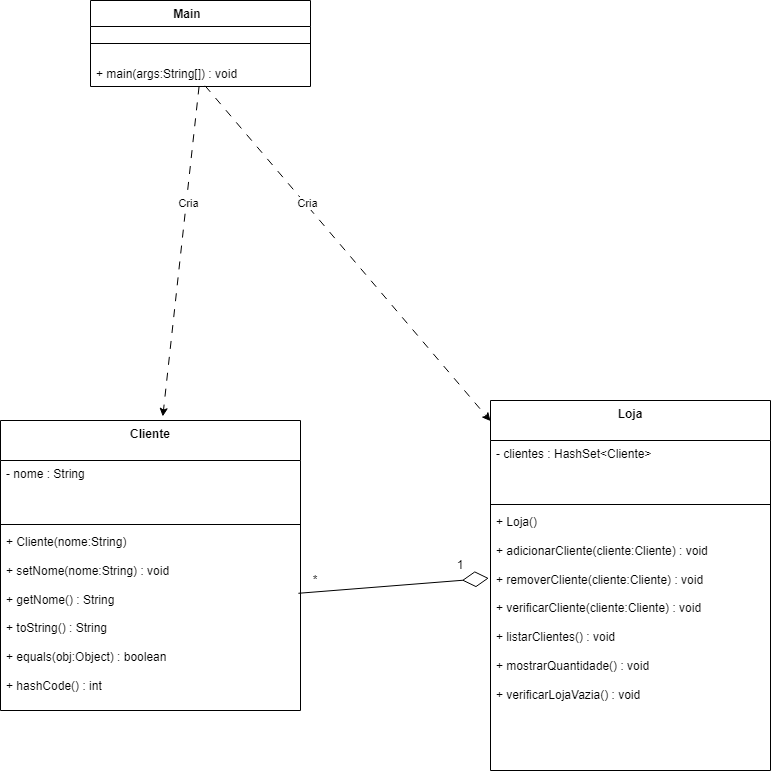

The diagram above was exported from draw.io. Its source (the exported page's mxGraphModel, read from the mxfile embedded in the PNG):
<mxGraphModel dx="2495" dy="1495" grid="1" gridSize="10" guides="1" tooltips="1" connect="1" arrows="1" fold="1" page="1" pageScale="1" pageWidth="827" pageHeight="1169" background="light-dark(#FFFFFF,#000000)" math="0" shadow="0">
  <root>
    <mxCell id="0" />
    <mxCell id="1" parent="0" />
    <mxCell id="i23moMQ-JQCkxNeAHcsY-2" parent="1" style="swimlane;fontStyle=1;align=center;verticalAlign=top;childLayout=stackLayout;horizontal=1;startSize=26;horizontalStack=0;resizeParent=1;resizeParentMax=0;resizeLast=0;collapsible=1;marginBottom=0;whiteSpace=wrap;html=1;" value="Main&lt;span style=&quot;white-space: pre;&quot;&gt;&#09;&lt;/span&gt;" vertex="1">
      <mxGeometry height="86" width="220" x="100" y="100" as="geometry">
        <mxRectangle height="30" width="90" x="230" y="170" as="alternateBounds" />
      </mxGeometry>
    </mxCell>
    <mxCell id="i23moMQ-JQCkxNeAHcsY-4" parent="i23moMQ-JQCkxNeAHcsY-2" style="line;strokeWidth=1;fillColor=none;align=left;verticalAlign=middle;spacingTop=-1;spacingLeft=3;spacingRight=3;rotatable=0;labelPosition=right;points=[];portConstraint=eastwest;strokeColor=inherit;" value="" vertex="1">
      <mxGeometry height="34" width="220" y="26" as="geometry" />
    </mxCell>
    <mxCell id="i23moMQ-JQCkxNeAHcsY-5" parent="i23moMQ-JQCkxNeAHcsY-2" style="text;strokeColor=none;fillColor=none;align=left;verticalAlign=top;spacingLeft=4;spacingRight=4;overflow=hidden;rotatable=0;points=[[0,0.5],[1,0.5]];portConstraint=eastwest;whiteSpace=wrap;html=1;" value="+ main(args:String[]) : void" vertex="1">
      <mxGeometry height="26" width="220" y="60" as="geometry" />
    </mxCell>
    <mxCell id="3AZNLD-Nn54xQNBMsh8L-1" edge="1" parent="1" source="i23moMQ-JQCkxNeAHcsY-5" style="edgeStyle=none;orthogonalLoop=1;jettySize=auto;html=1;rounded=0;dashed=1;dashPattern=8 8;entryX=0.541;entryY=-0.014;entryDx=0;entryDy=0;entryPerimeter=0;" target="3AZNLD-Nn54xQNBMsh8L-38" value="">
      <mxGeometry relative="1" width="100" as="geometry">
        <Array as="points" />
        <mxPoint x="509" y="310" as="sourcePoint" />
        <mxPoint x="281.0504201680674" y="440" as="targetPoint" />
      </mxGeometry>
    </mxCell>
    <mxCell id="3AZNLD-Nn54xQNBMsh8L-2" connectable="0" parent="3AZNLD-Nn54xQNBMsh8L-1" style="edgeLabel;html=1;align=center;verticalAlign=middle;resizable=0;points=[];" value="Cria" vertex="1">
      <mxGeometry relative="1" x="-0.2974" y="2" as="geometry">
        <mxPoint as="offset" />
      </mxGeometry>
    </mxCell>
    <mxCell id="3AZNLD-Nn54xQNBMsh8L-22" edge="1" parent="1" source="i23moMQ-JQCkxNeAHcsY-5" style="edgeStyle=none;orthogonalLoop=1;jettySize=auto;html=1;rounded=0;dashed=1;dashPattern=8 8;exitX=0.521;exitY=0.974;exitDx=0;exitDy=0;exitPerimeter=0;" target="3AZNLD-Nn54xQNBMsh8L-59" value="">
      <mxGeometry relative="1" width="100" as="geometry">
        <Array as="points" />
        <mxPoint x="430" y="280" as="sourcePoint" />
        <mxPoint x="507.33109036799806" y="430" as="targetPoint" />
      </mxGeometry>
    </mxCell>
    <mxCell id="3AZNLD-Nn54xQNBMsh8L-23" connectable="0" parent="3AZNLD-Nn54xQNBMsh8L-22" style="edgeLabel;html=1;align=center;verticalAlign=middle;resizable=0;points=[];" value="Cria" vertex="1">
      <mxGeometry relative="1" x="-0.2974" y="2" as="geometry">
        <mxPoint as="offset" />
      </mxGeometry>
    </mxCell>
    <mxCell id="3AZNLD-Nn54xQNBMsh8L-38" parent="1" style="swimlane;fontStyle=1;align=center;verticalAlign=top;childLayout=stackLayout;horizontal=1;startSize=40;horizontalStack=0;resizeParent=1;resizeParentMax=0;resizeLast=0;collapsible=1;marginBottom=0;whiteSpace=wrap;html=1;" value="Cliente" vertex="1">
      <mxGeometry height="290" width="300" x="10" y="520" as="geometry" />
    </mxCell>
    <mxCell id="3AZNLD-Nn54xQNBMsh8L-39" parent="3AZNLD-Nn54xQNBMsh8L-38" style="text;strokeColor=none;fillColor=none;align=left;verticalAlign=top;spacingLeft=4;spacingRight=4;overflow=hidden;rotatable=0;points=[[0,0.5],[1,0.5]];portConstraint=eastwest;whiteSpace=wrap;html=1;" value="- nome : String" vertex="1">
      <mxGeometry height="60" width="300" y="40" as="geometry" />
    </mxCell>
    <mxCell id="3AZNLD-Nn54xQNBMsh8L-40" parent="3AZNLD-Nn54xQNBMsh8L-38" style="line;strokeWidth=1;fillColor=none;align=left;verticalAlign=middle;spacingTop=-1;spacingLeft=3;spacingRight=3;rotatable=0;labelPosition=right;points=[];portConstraint=eastwest;strokeColor=inherit;" value="" vertex="1">
      <mxGeometry height="8" width="300" y="100" as="geometry" />
    </mxCell>
    <mxCell id="3AZNLD-Nn54xQNBMsh8L-41" parent="3AZNLD-Nn54xQNBMsh8L-38" style="text;strokeColor=none;fillColor=none;align=left;verticalAlign=top;spacingLeft=4;spacingRight=4;overflow=hidden;rotatable=0;points=[[0,0.5],[1,0.5]];portConstraint=eastwest;whiteSpace=wrap;html=1;" value="&lt;div&gt;+ Cliente(nome:String)&lt;/div&gt;&lt;div&gt;&lt;br&gt;&lt;/div&gt;&lt;div&gt;+ setNome(nome:String) : void&lt;/div&gt;&lt;div&gt;&lt;br&gt;&lt;/div&gt;&lt;div&gt;+ getNome() : String&lt;/div&gt;&lt;div&gt;&lt;br&gt;&lt;/div&gt;&lt;div&gt;+ toString() : String&lt;/div&gt;&lt;div&gt;&lt;br&gt;&lt;/div&gt;&lt;div&gt;+ equals(obj:Object) : boolean&lt;/div&gt;&lt;div&gt;&lt;br&gt;&lt;/div&gt;&lt;div&gt;+ hashCode() : int&lt;/div&gt;" vertex="1">
      <mxGeometry height="182" width="300" y="108" as="geometry" />
    </mxCell>
    <mxCell id="3AZNLD-Nn54xQNBMsh8L-59" parent="1" style="swimlane;fontStyle=1;align=center;verticalAlign=top;childLayout=stackLayout;horizontal=1;startSize=40;horizontalStack=0;resizeParent=1;resizeParentMax=0;resizeLast=0;collapsible=1;marginBottom=0;whiteSpace=wrap;html=1;" value="Loja" vertex="1">
      <mxGeometry height="370" width="280" x="500" y="500" as="geometry" />
    </mxCell>
    <mxCell id="3AZNLD-Nn54xQNBMsh8L-60" parent="3AZNLD-Nn54xQNBMsh8L-59" style="text;strokeColor=none;fillColor=none;align=left;verticalAlign=top;spacingLeft=4;spacingRight=4;overflow=hidden;rotatable=0;points=[[0,0.5],[1,0.5]];portConstraint=eastwest;whiteSpace=wrap;html=1;" value="- clientes : HashSet&amp;lt;Cliente&amp;gt;" vertex="1">
      <mxGeometry height="60" width="280" y="40" as="geometry" />
    </mxCell>
    <mxCell id="3AZNLD-Nn54xQNBMsh8L-61" parent="3AZNLD-Nn54xQNBMsh8L-59" style="line;strokeWidth=1;fillColor=none;align=left;verticalAlign=middle;spacingTop=-1;spacingLeft=3;spacingRight=3;rotatable=0;labelPosition=right;points=[];portConstraint=eastwest;strokeColor=inherit;" value="" vertex="1">
      <mxGeometry height="8" width="280" y="100" as="geometry" />
    </mxCell>
    <mxCell id="3AZNLD-Nn54xQNBMsh8L-62" parent="3AZNLD-Nn54xQNBMsh8L-59" style="text;strokeColor=none;fillColor=none;align=left;verticalAlign=top;spacingLeft=4;spacingRight=4;overflow=hidden;rotatable=0;points=[[0,0.5],[1,0.5]];portConstraint=eastwest;whiteSpace=wrap;html=1;" value="&lt;div&gt;+ Loja()&lt;/div&gt;&lt;div&gt;&lt;br&gt;&lt;/div&gt;&lt;div&gt;+ adicionarCliente(cliente:Cliente) : void&lt;/div&gt;&lt;div&gt;&lt;br&gt;&lt;/div&gt;&lt;div&gt;+ removerCliente(cliente:Cliente) : void&lt;/div&gt;&lt;div&gt;&lt;br&gt;&lt;/div&gt;&lt;div&gt;+ verificarCliente(cliente:Cliente) : void&lt;/div&gt;&lt;div&gt;&lt;br&gt;&lt;/div&gt;&lt;div&gt;+ listarClientes() : void&lt;/div&gt;&lt;div&gt;&lt;br&gt;&lt;/div&gt;&lt;div&gt;+ mostrarQuantidade() : void&lt;/div&gt;&lt;div&gt;&lt;br&gt;&lt;/div&gt;&lt;div&gt;+ verificarLojaVazia() : void&lt;/div&gt;" vertex="1">
      <mxGeometry height="262" width="280" y="108" as="geometry" />
    </mxCell>
    <mxCell id="3AZNLD-Nn54xQNBMsh8L-64" parent="1" style="text;html=1;whiteSpace=wrap;strokeColor=none;fillColor=none;align=center;verticalAlign=middle;rounded=0;" value="*" vertex="1">
      <mxGeometry height="20" width="30" x="310" y="670" as="geometry" />
    </mxCell>
    <mxCell id="3AZNLD-Nn54xQNBMsh8L-65" parent="1" style="text;html=1;whiteSpace=wrap;strokeColor=none;fillColor=none;align=center;verticalAlign=middle;rounded=0;" value="1" vertex="1">
      <mxGeometry height="30" width="60" x="440" y="650" as="geometry" />
    </mxCell>
    <mxCell id="3AZNLD-Nn54xQNBMsh8L-63" edge="1" parent="1" source="3AZNLD-Nn54xQNBMsh8L-41" style="endArrow=diamondThin;endFill=0;endSize=24;html=1;rounded=0;exitX=0.993;exitY=0.356;exitDx=0;exitDy=0;entryX=-0.006;entryY=0.266;entryDx=0;entryDy=0;exitPerimeter=0;entryPerimeter=0;" target="3AZNLD-Nn54xQNBMsh8L-62" value="">
      <mxGeometry relative="1" width="160" as="geometry">
        <Array as="points" />
        <mxPoint x="420" y="620" as="sourcePoint" />
        <mxPoint x="420" y="720" as="targetPoint" />
      </mxGeometry>
    </mxCell>
  </root>
</mxGraphModel>